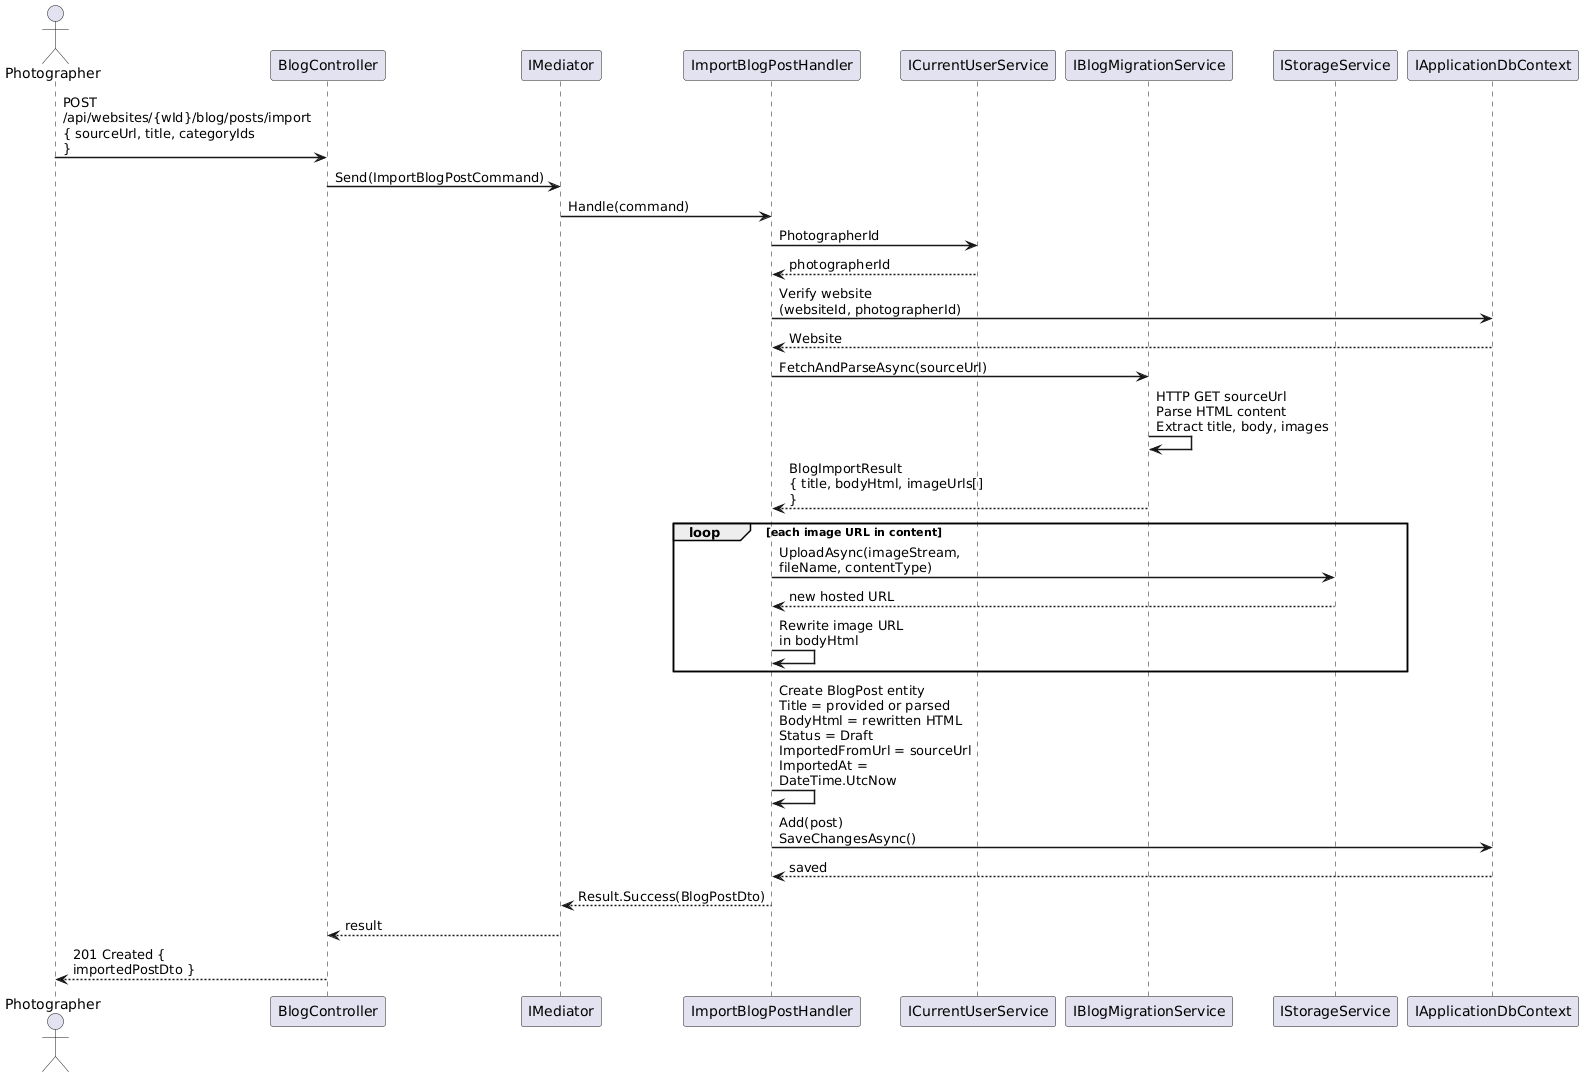

The diagram above was rendered by PlantUML. Its source (embedded in the PNG):
@startuml
skinparam sequenceArrowThickness 1.5
skinparam maxMessageSize 200

actor Photographer as P
participant "BlogController" as C
participant "IMediator" as M
participant "ImportBlogPostHandler" as H
participant "ICurrentUserService" as U
participant "IBlogMigrationService" as MS
participant "IStorageService" as SS
participant "IApplicationDbContext" as DB

P -> C : POST /api/websites/{wId}/blog/posts/import\n{ sourceUrl, title, categoryIds }
C -> M : Send(ImportBlogPostCommand)
M -> H : Handle(command)
H -> U : PhotographerId
U --> H : photographerId

H -> DB : Verify website\n(websiteId, photographerId)
DB --> H : Website

H -> MS : FetchAndParseAsync(sourceUrl)
MS -> MS : HTTP GET sourceUrl\nParse HTML content\nExtract title, body, images
MS --> H : BlogImportResult\n{ title, bodyHtml, imageUrls[] }

loop each image URL in content
  H -> SS : UploadAsync(imageStream,\nfileName, contentType)
  SS --> H : new hosted URL
  H -> H : Rewrite image URL\nin bodyHtml
end

H -> H : Create BlogPost entity\nTitle = provided or parsed\nBodyHtml = rewritten HTML\nStatus = Draft\nImportedFromUrl = sourceUrl\nImportedAt = DateTime.UtcNow

H -> DB : Add(post)\nSaveChangesAsync()
DB --> H : saved

H --> M : Result.Success(BlogPostDto)
M --> C : result
C --> P : 201 Created { importedPostDto }

@enduml